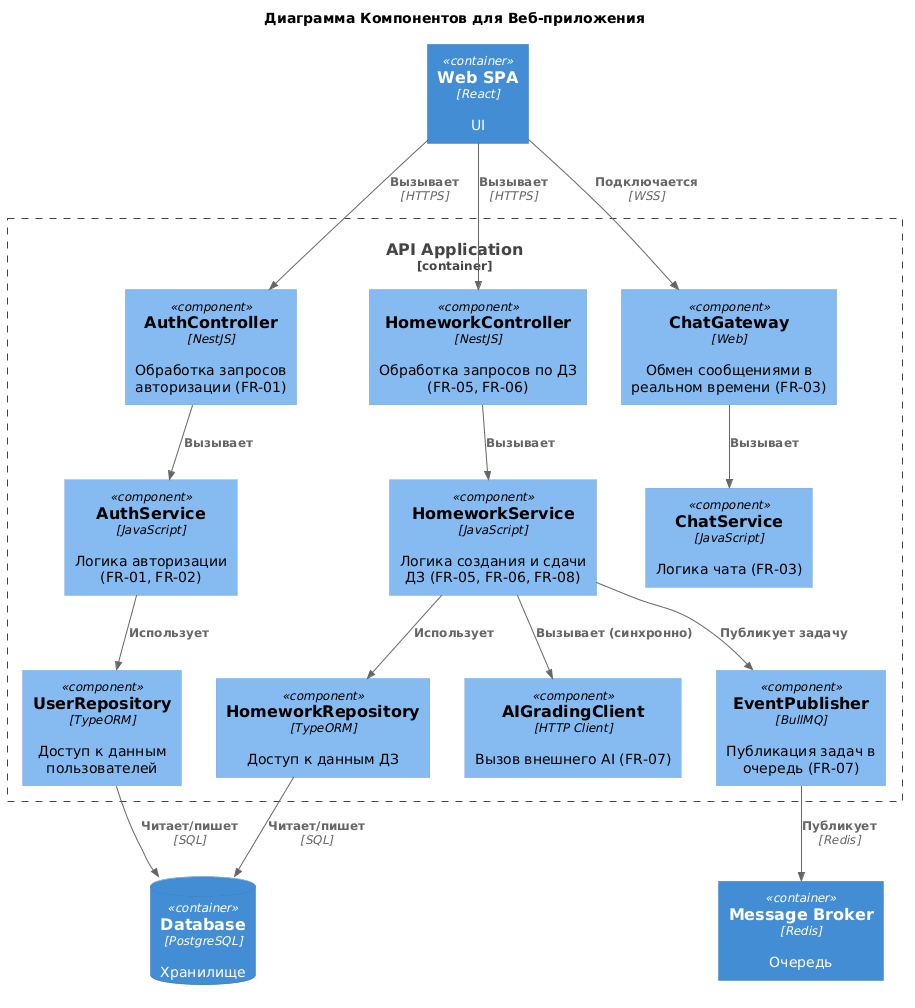

The diagram above was rendered by PlantUML. Its source (embedded in the PNG):
@startuml
!include https://raw.githubusercontent.com/plantuml-stdlib/C4-PlantUML/master/C4_Component.puml

title Диаграмма Компонентов для Веб-приложения

Container(webSpa, "Web SPA", "React", "UI")
ContainerDb(db, "Database", "PostgreSQL", "Хранилище")
Container(broker, "Message Broker", "Redis", "Очередь")

Container_Boundary(api, "API Application") {
    Component(authController, "AuthController", "NestJS", "Обработка запросов авторизации (FR-01)")
    Component(homeworkController, "HomeworkController", "NestJS", "Обработка запросов по ДЗ (FR-05, FR-06)")
    Component(chatGateway, "ChatGateway", "Web", "Обмен сообщениями в реальном времени (FR-03)")
    
    Component(authService, "AuthService", "JavaScript", "Логика авторизации (FR-01, FR-02)")
    Component(homeworkService, "HomeworkService", "JavaScript", "Логика создания и сдачи ДЗ (FR-05, FR-06, FR-08)")
    Component(chatService, "ChatService", "JavaScript", "Логика чата (FR-03)")
    
    Component(userRepo, "UserRepository", "TypeORM", "Доступ к данным пользователей")
    Component(homeworkRepo, "HomeworkRepository", "TypeORM", "Доступ к данным ДЗ")
    
    Component(aiClient, "AIGradingClient", "HTTP Client", "Вызов внешнего AI (FR-07)")
    Component(eventPublisher, "EventPublisher", "BullMQ", "Публикация задач в очередь (FR-07)")
}

Rel(webSpa, authController, "Вызывает", "HTTPS")
Rel(webSpa, homeworkController, "Вызывает", "HTTPS")
Rel(webSpa, chatGateway, "Подключается", "WSS")

Rel(authController, authService, "Вызывает")
Rel(homeworkController, homeworkService, "Вызывает")
Rel(chatGateway, chatService, "Вызывает")

Rel(authService, userRepo, "Использует")
Rel(homeworkService, homeworkRepo, "Использует")

Rel(homeworkService, eventPublisher, "Публикует задачу")
Rel(homeworkService, aiClient, "Вызывает (синхронно)")

Rel(userRepo, db, "Читает/пишет", "SQL")
Rel(homeworkRepo, db, "Читает/пишет", "SQL")
Rel(eventPublisher, broker, "Публикует", "Redis")
@enduml